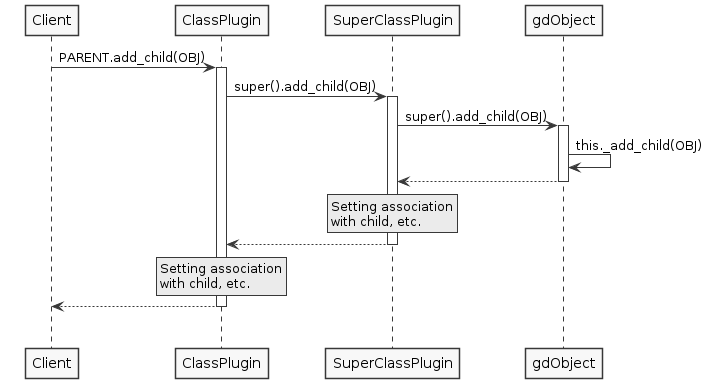

The diagram above was rendered by PlantUML. Its source (embedded in the PNG):
@startuml Plugins_AddChild_Sequence

!include style.iuml
skinparam ParticipantPadding 20
skinparam BoxPadding 10

Participant Client
Participant ClassPlugin
Participant SuperClassPlugin
Participant gdObject

Client -> ClassPlugin ++ : PARENT.add_child(OBJ)

  ClassPlugin -> SuperClassPlugin ++ : super().add_child(OBJ)
    SuperClassPlugin -> gdObject ++ : super().add_child(OBJ)
    gdObject -> gdObject : this._add_child(OBJ)
    return
    rnote over SuperClassPlugin
      Setting association
      with child, etc.
    endnote
  return
  rnote over ClassPlugin
    Setting association
    with child, etc.
  endnote
return
|||
@enduml